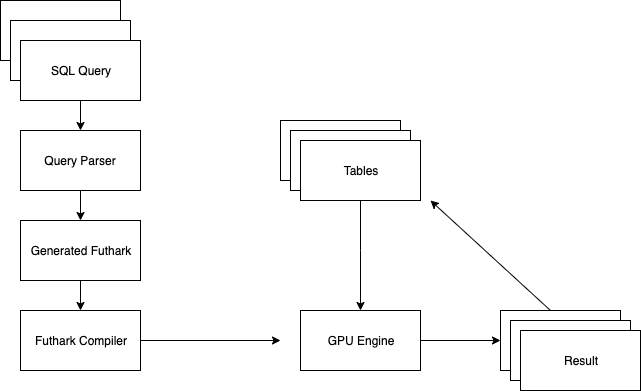

The diagram above was exported from draw.io. Its source (the exported page's mxGraphModel, read from the mxfile embedded in the PNG):
<mxGraphModel dx="1186" dy="644" grid="1" gridSize="10" guides="1" tooltips="1" connect="1" arrows="1" fold="1" page="1" pageScale="1" pageWidth="850" pageHeight="1100" math="0" shadow="0">
  <root>
    <mxCell id="0" />
    <mxCell id="1" parent="0" />
    <mxCell id="BJrZes7gstegs-pp7OsE-1" value="SQL Query" style="rounded=0;whiteSpace=wrap;html=1;" vertex="1" parent="1">
      <mxGeometry x="60" y="140" width="120" height="60" as="geometry" />
    </mxCell>
    <mxCell id="BJrZes7gstegs-pp7OsE-2" value="SQL Query" style="rounded=0;whiteSpace=wrap;html=1;" vertex="1" parent="1">
      <mxGeometry x="70" y="160" width="120" height="60" as="geometry" />
    </mxCell>
    <mxCell id="BJrZes7gstegs-pp7OsE-5" value="" style="edgeStyle=orthogonalEdgeStyle;rounded=0;orthogonalLoop=1;jettySize=auto;html=1;" edge="1" parent="1" source="BJrZes7gstegs-pp7OsE-3" target="BJrZes7gstegs-pp7OsE-4">
      <mxGeometry relative="1" as="geometry" />
    </mxCell>
    <mxCell id="BJrZes7gstegs-pp7OsE-3" value="SQL Query" style="rounded=0;whiteSpace=wrap;html=1;" vertex="1" parent="1">
      <mxGeometry x="80" y="180" width="120" height="60" as="geometry" />
    </mxCell>
    <mxCell id="BJrZes7gstegs-pp7OsE-7" value="" style="edgeStyle=orthogonalEdgeStyle;rounded=0;orthogonalLoop=1;jettySize=auto;html=1;" edge="1" parent="1" source="BJrZes7gstegs-pp7OsE-4" target="BJrZes7gstegs-pp7OsE-6">
      <mxGeometry relative="1" as="geometry" />
    </mxCell>
    <mxCell id="BJrZes7gstegs-pp7OsE-4" value="Query Parser" style="rounded=0;whiteSpace=wrap;html=1;" vertex="1" parent="1">
      <mxGeometry x="80" y="270" width="120" height="60" as="geometry" />
    </mxCell>
    <mxCell id="BJrZes7gstegs-pp7OsE-9" value="" style="edgeStyle=orthogonalEdgeStyle;rounded=0;orthogonalLoop=1;jettySize=auto;html=1;" edge="1" parent="1" source="BJrZes7gstegs-pp7OsE-6" target="BJrZes7gstegs-pp7OsE-8">
      <mxGeometry relative="1" as="geometry" />
    </mxCell>
    <mxCell id="BJrZes7gstegs-pp7OsE-6" value="Generated Futhark" style="rounded=0;whiteSpace=wrap;html=1;" vertex="1" parent="1">
      <mxGeometry x="80" y="360" width="120" height="60" as="geometry" />
    </mxCell>
    <mxCell id="BJrZes7gstegs-pp7OsE-11" value="" style="edgeStyle=orthogonalEdgeStyle;rounded=0;orthogonalLoop=1;jettySize=auto;html=1;" edge="1" parent="1" source="BJrZes7gstegs-pp7OsE-8">
      <mxGeometry relative="1" as="geometry">
        <mxPoint x="340" y="480" as="targetPoint" />
      </mxGeometry>
    </mxCell>
    <mxCell id="BJrZes7gstegs-pp7OsE-8" value="Futhark Compiler" style="rounded=0;whiteSpace=wrap;html=1;" vertex="1" parent="1">
      <mxGeometry x="80" y="450" width="120" height="60" as="geometry" />
    </mxCell>
    <mxCell id="BJrZes7gstegs-pp7OsE-16" value="" style="edgeStyle=orthogonalEdgeStyle;rounded=0;orthogonalLoop=1;jettySize=auto;html=1;" edge="1" parent="1" source="BJrZes7gstegs-pp7OsE-14" target="BJrZes7gstegs-pp7OsE-15">
      <mxGeometry relative="1" as="geometry">
        <Array as="points">
          <mxPoint x="420" y="390" />
          <mxPoint x="420" y="390" />
        </Array>
      </mxGeometry>
    </mxCell>
    <mxCell id="BJrZes7gstegs-pp7OsE-14" value="" style="rounded=0;whiteSpace=wrap;html=1;" vertex="1" parent="1">
      <mxGeometry x="340" y="260" width="120" height="60" as="geometry" />
    </mxCell>
    <mxCell id="BJrZes7gstegs-pp7OsE-20" value="" style="edgeStyle=orthogonalEdgeStyle;rounded=0;orthogonalLoop=1;jettySize=auto;html=1;" edge="1" parent="1" source="BJrZes7gstegs-pp7OsE-15" target="BJrZes7gstegs-pp7OsE-19">
      <mxGeometry relative="1" as="geometry" />
    </mxCell>
    <mxCell id="BJrZes7gstegs-pp7OsE-15" value="GPU Engine" style="rounded=0;whiteSpace=wrap;html=1;" vertex="1" parent="1">
      <mxGeometry x="360" y="450" width="120" height="60" as="geometry" />
    </mxCell>
    <mxCell id="BJrZes7gstegs-pp7OsE-19" value="Result&lt;br&gt;" style="rounded=0;whiteSpace=wrap;html=1;" vertex="1" parent="1">
      <mxGeometry x="560" y="450" width="120" height="60" as="geometry" />
    </mxCell>
    <mxCell id="BJrZes7gstegs-pp7OsE-17" value="" style="rounded=0;whiteSpace=wrap;html=1;" vertex="1" parent="1">
      <mxGeometry x="350" y="270" width="120" height="60" as="geometry" />
    </mxCell>
    <mxCell id="BJrZes7gstegs-pp7OsE-18" value="Tables" style="rounded=0;whiteSpace=wrap;html=1;" vertex="1" parent="1">
      <mxGeometry x="360" y="280" width="120" height="60" as="geometry" />
    </mxCell>
    <mxCell id="BJrZes7gstegs-pp7OsE-24" value="" style="endArrow=classic;html=1;" edge="1" parent="1">
      <mxGeometry width="50" height="50" relative="1" as="geometry">
        <mxPoint x="610" y="450" as="sourcePoint" />
        <mxPoint x="490" y="340" as="targetPoint" />
      </mxGeometry>
    </mxCell>
    <mxCell id="BJrZes7gstegs-pp7OsE-25" value="Result&lt;br&gt;" style="rounded=0;whiteSpace=wrap;html=1;" vertex="1" parent="1">
      <mxGeometry x="570" y="460" width="120" height="60" as="geometry" />
    </mxCell>
    <mxCell id="BJrZes7gstegs-pp7OsE-26" value="Result&lt;br&gt;" style="rounded=0;whiteSpace=wrap;html=1;" vertex="1" parent="1">
      <mxGeometry x="580" y="470" width="120" height="60" as="geometry" />
    </mxCell>
  </root>
</mxGraphModel>